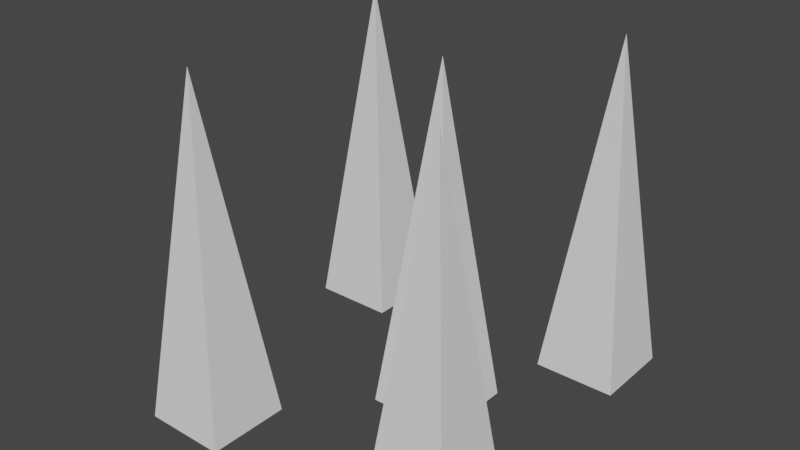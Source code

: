 # Source: spikes2.blend  (saved by Blender 3.6.11; exported with 4.5.12 LTS)
import bpy
from mathutils import Matrix  # noqa: F401  (used for matrix-valued properties, if any)

bpy.ops.wm.read_factory_settings(use_empty=True)
scene = bpy.context.scene
scene.name = 'Scene'

# ---- collections
col_collection = bpy.data.collections.new('Collection'); scene.collection.children.link(col_collection)

# ---- materials (node trees are filled in below, after node groups)
mat_wire_134006006 = bpy.data.materials.new('wire_134006006')
mat_wire_134006006.use_transparent_shadow = False
mat_wire_134006006.roughness = 1.0

# ---- material node trees
mat_wire_134006006.use_nodes = True; mat_wire_134006006.node_tree.nodes.clear()
_N = mat_wire_134006006.node_tree.nodes; _L = mat_wire_134006006.node_tree.links
n0 = _N.new('ShaderNodeBsdfPrincipled'); n0.name = 'Principled BSDF'; n0.location = (0, 300)
n0.distribution = 'GGX'
n0.subsurface_method = 'RANDOM_WALK_SKIN'
n0.inputs[2].default_value = 1.0
n0.inputs[3].default_value = 1.45
n0.inputs[13].default_value = 0.0
n0.inputs[27].default_value = (0.0, 0.0, 0.0, 1.0)
n0.inputs[28].default_value = 1.0
n1 = _N.new('ShaderNodeOutputMaterial'); n1.name = 'Material Output'; n1.location = (280, 300)
_L.new(n0.outputs[0], n1.inputs[0])
n1.is_active_output = True

# ---- world
world_world = bpy.data.worlds.new('World'); scene.world = world_world
world_world.use_nodes = True; world_world.node_tree.nodes.clear()
_N = world_world.node_tree.nodes; _L = world_world.node_tree.links
n0 = _N.new('ShaderNodeOutputWorld'); n0.name = 'World Output'; n0.location = (300, 300)
n1 = _N.new('ShaderNodeBackground'); n1.name = 'Background'; n1.location = (10, 300)
n1.inputs[0].default_value = (0.05088, 0.05088, 0.05088, 1.0)
_L.new(n1.outputs[0], n0.inputs[0])
n0.is_active_output = True
world_world.color = (0.05088, 0.05088, 0.05088)
world_world.use_sun_shadow = False
world_world.sun_shadow_jitter_overblur = 0.0

# ---- meshes
me_3d_model = bpy.data.meshes.new('3d-model')
me_3d_model.from_pydata([(-2244.0, 5290.0, -1907.0), (-1596.0, 0.000214, -2555.0), (-2892.0, 0.000214, -2555.0), (-1596.0, 0.000214, -1259.0), (-2892.0, 0.000214, -1259.0), (562.0, 5290.0, 8.109), (-85.65, 0.000214, 655.8), (1210.0, 0.000214, 655.8), (-85.65, 0.000214, -639.6), (1210.0, 0.000214, -639.6), (2623.0, 0.0001883, 1235.0), (1976.0, 5290.0, 1882.0), (2623.0, 0.0001883, 2530.0), (1328.0, 0.0001883, 1235.0), (1328.0, 0.0001883, 2530.0), (2544.0, 0.0003002, -2957.0), (1896.0, 5290.0, -2310.0), (2544.0, 0.0003002, -1662.0), (1249.0, 0.0003002, -2957.0), (1249.0, 0.0003002, -1662.0), (-982.2, 0.0001864, 1712.0), (-1630.0, 5290.0, 2360.0), (-982.2, 0.0001864, 3008.0), (-2278.0, 0.0001864, 1712.0), (-2278.0, 0.0001864, 3008.0)], [], [(0, 1, 2), (1, 0, 3), (0, 4, 3), (2, 4, 0), (5, 6, 7), (8, 6, 5), (9, 5, 7), (5, 9, 8), (10, 11, 12), (11, 10, 13), (13, 14, 11), (11, 14, 12), (15, 16, 17), (16, 15, 18), (18, 19, 16), (16, 19, 17), (20, 21, 22), (21, 20, 23), (23, 24, 21), (21, 24, 22), (23, 24, 22, 20), (8, 6, 7, 9), (13, 14, 12, 10), (18, 19, 17, 15), (2, 4, 3, 1)])
_uv = me_3d_model.uv_layers.new(name='UVMap')
_uv.uv.foreach_set('vector', [0.0, 0.0, 0.0, 0.0, 0.0, 0.0, 0.0, 0.0, 0.0, 0.0, 0.0, 0.0, 0.0, 0.0, 0.0, 0.0, 0.0, 0.0, 0.0, 0.0, 0.0, 0.0, 0.0, 0.0, 0.0, 0.0, 0.0, 0.0, 0.0, 0.0, 0.0, 0.0, 0.0, 0.0, 0.0, 0.0, 0.0, 0.0, 0.0, 0.0, 0.0, 0.0, 0.0, 0.0, 0.0, 0.0, 0.0, 0.0, 0.0, 0.0, 0.0, 0.0, 0.0, 0.0, 0.0, 0.0, 0.0, 0.0, 0.0, 0.0, 0.0, 0.0, 0.0, 0.0, 0.0, 0.0, 0.0, 0.0, 0.0, 0.0, 0.0, 0.0, 0.0, 0.0, 0.0, 0.0, 0.0, 0.0, 0.0, 0.0, 0.0, 0.0, 0.0, 0.0, 0.0, 0.0, 0.0, 0.0, 0.0, 0.0, 0.0, 0.0, 0.0, 0.0, 0.0, 0.0, 0.0, 0.0, 0.0, 0.0, 0.0, 0.0, 0.0, 0.0, 0.0, 0.0, 0.0, 0.0, 0.0, 0.0, 0.0, 0.0, 0.0, 0.0, 0.0, 0.0, 0.0, 0.0, 0.0, 0.0, 0.0, 0.0, 0.0, 0.0, 0.0, 0.0, 0.0, 0.0, 0.0, 0.0, 0.0, 0.0, 0.0, 0.0, 0.0, 0.0, 0.0, 0.0, 0.0, 0.0, 0.0, 0.0, 0.0, 0.0, 0.0, 0.0, 0.0, 0.0, 0.0, 0.0, 0.0, 0.0, 0.0, 0.0, 0.0, 0.0, 0.0, 0.0, 0.0, 0.0])
me_3d_model.materials.append(mat_wire_134006006)
me_3d_model.update()
me_3d_model.normals_split_custom_set([tuple(v) for v in zip(*[iter([0.0, 0.1215, -0.9926, 0.0, 0.1215, -0.9926, 0.0, 0.1215, -0.9926, 0.9926, 0.1215, 0.0, 0.9926, 0.1215, 0.0, 0.9926, 0.1215, 0.0, 0.0, 0.1215, 0.9926, 0.0, 0.1215, 0.9926, 0.0, 0.1215, 0.9926, -0.9926, 0.1215, 0.0, -0.9926, 0.1215, 0.0, -0.9926, 0.1215, 0.0, 0.0, 0.1215, 0.9926, 0.0, 0.1215, 0.9926, 0.0, 0.1215, 0.9926, -0.9926, 0.1215, 0.0, -0.9926, 0.1215, 0.0, -0.9926, 0.1215, 0.0, 0.9926, 0.1215, 0.0, 0.9926, 0.1215, 0.0, 0.9926, 0.1215, 0.0, 0.0, 0.1215, -0.9926, 0.0, 0.1215, -0.9926, 0.0, 0.1215, -0.9926, 0.9926, 0.1215, 0.0, 0.9926, 0.1215, 0.0, 0.9926, 0.1215, 0.0, 0.0, 0.1215, -0.9926, 0.0, 0.1215, -0.9926, 0.0, 0.1215, -0.9926, -0.9926, 0.1215, 0.0, -0.9926, 0.1215, 0.0, -0.9926, 0.1215, 0.0, 0.0, 0.1215, 0.9926, 0.0, 0.1215, 0.9926, 0.0, 0.1215, 0.9926, 0.9926, 0.1215, 0.0, 0.9926, 0.1215, 0.0, 0.9926, 0.1215, 0.0, 0.0, 0.1215, -0.9926, 0.0, 0.1215, -0.9926, 0.0, 0.1215, -0.9926, -0.9926, 0.1215, 0.0, -0.9926, 0.1215, 0.0, -0.9926, 0.1215, 0.0, 0.0, 0.1215, 0.9926, 0.0, 0.1215, 0.9926, 0.0, 0.1215, 0.9926, 0.9926, 0.1215, 0.0, 0.9926, 0.1215, 0.0, 0.9926, 0.1215, 0.0, 0.0, 0.1215, -0.9926, 0.0, 0.1215, -0.9926, 0.0, 0.1215, -0.9926, -0.9926, 0.1215, 0.0, -0.9926, 0.1215, 0.0, -0.9926, 0.1215, 0.0, 0.0, 0.1215, 0.9926, 0.0, 0.1215, 0.9926, 0.0, 0.1215, 0.9926, 0.0, 1.0, 0.0, 0.0, 1.0, 0.0, 0.0, 1.0, 0.0, 0.0, 1.0, 0.0, 0.0, 1.0, 0.0, 0.0, 1.0, 0.0, 0.0, 1.0, 0.0, 0.0, 1.0, 0.0, 0.0, 1.0, 0.0, 0.0, 1.0, 0.0, 0.0, 1.0, 0.0, 0.0, 1.0, 0.0, 0.0, 1.0, 0.0, 0.0, 1.0, 0.0, 0.0, 1.0, 0.0, 0.0, 1.0, 0.0, 0.0, 1.0, 0.0, 0.0, 1.0, 0.0, 0.0, 1.0, 0.0, 0.0, 1.0, 0.0])] * 3)])

# ---- objects
ob_3d_model = bpy.data.objects.new('3d-model', me_3d_model)

# ---- transforms, parenting, visibility, modifiers, constraints
ob_3d_model.location = (0.0, 0.0, 0.0)
ob_3d_model.rotation_euler = (1.571, -0.0, 0.0)
ob_3d_model.scale = (0.001, 0.001, 0.001)

# ---- collection membership
col_collection.objects.link(ob_3d_model)

# ---- scene / render settings (as saved in the file)
scene.frame_start = 1; scene.frame_end = 250; scene.frame_set(1)
scene.render.engine = 'BLENDER_EEVEE_NEXT'
scene.cycles.sampling_pattern = 'TABULATED_SOBOL'
scene.view_settings.view_transform = 'Filmic'
bpy.context.view_layer.update()

# ---- added for rendering (the .blend has no active camera and no usable light): camera, sun
cam_auto = bpy.data.cameras.new('AutoCamera')
cam_auto.lens = 50.0
cam_auto.sensor_width = 36.0
cam_auto.clip_end = 1000.0
ob_auto_camera = bpy.data.objects.new('AutoCamera', cam_auto)
scene.collection.objects.link(ob_auto_camera)
ob_auto_camera.location = (8.83521, -10.7883, 9.82023)
ob_auto_camera.rotation_euler = (1.09748, -7.21219e-08, 0.694738)
scene.camera = ob_auto_camera
light_auto_sun = bpy.data.lights.new('AutoSun', 'SUN')
light_auto_sun.energy = 3.0
light_auto_sun.angle = 0.0523599
ob_auto_sun = bpy.data.objects.new('AutoSun', light_auto_sun)
scene.collection.objects.link(ob_auto_sun)
ob_auto_sun.rotation_euler = (0.872665, 0.174533, 0.523599)
bpy.context.view_layer.update()
